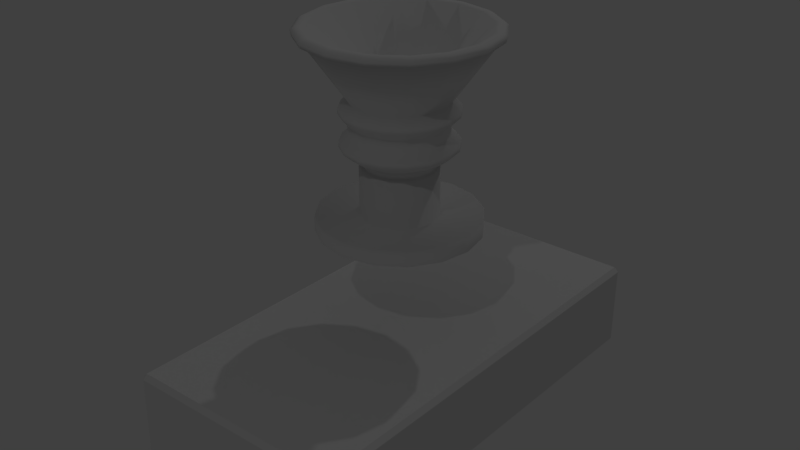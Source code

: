 # Source: kuka-vacuum-gripper-test.blend  (saved by Blender 2.78.0; exported with 4.5.12 LTS)
import bpy
from mathutils import Matrix  # noqa: F401  (used for matrix-valued properties, if any)

bpy.ops.wm.read_factory_settings(use_empty=True)
scene = bpy.context.scene
scene.name = 'Scene'

# ---- collections
col_collection_1 = bpy.data.collections.new('Collection 1'); scene.collection.children.link(col_collection_1)

# ---- materials (node trees are filled in below, after node groups)
mat_slopingbodymaterial = bpy.data.materials.new('slopingBodyMaterial')
mat_slopingbodymaterial.alpha_threshold = 0.0
mat_slopingbodymaterial.use_transparent_shadow = False
mat_slopingbodymaterial.roughness = 0.5

# ---- material node trees

# ---- world
world_world = bpy.data.worlds.new('World'); scene.world = world_world
world_world.color = (0.05088, 0.05088, 0.05088)
world_world.use_sun_shadow = False
world_world.sun_shadow_jitter_overblur = 0.0
world_world.cycles.sampling_method = 'MANUAL'

# ---- lights
light_lamp_002 = bpy.data.lights.new('Lamp.002', 'POINT')
light_lamp_002.transmission_factor = 0.0
light_lamp_002.cutoff_distance = 30.0
light_lamp_002.energy = 100.0
light_lamp_002.shadow_buffer_clip_start = 1.001
light_lamp_002.shadow_soft_size = 0.1
light_lamp_002.shadow_maximum_resolution = 0.006
light_lamp_002.use_absolute_resolution = True
light_lamp_001 = bpy.data.lights.new('Lamp.001', 'POINT')
light_lamp_001.transmission_factor = 0.0
light_lamp_001.cutoff_distance = 30.0
light_lamp_001.energy = 100.0
light_lamp_001.shadow_buffer_clip_start = 1.001
light_lamp_001.shadow_soft_size = 0.1
light_lamp_001.shadow_maximum_resolution = 0.006
light_lamp_001.use_absolute_resolution = True

# ---- meshes
me_circle_006 = bpy.data.meshes.new('Circle.006')
me_circle_006.from_pydata([(4.098e-08, 0.3487, -2.98e-07), (-0.1334, 0.3221, -2.98e-07), (-0.2465, 0.2465, -1.788e-07), (-0.3221, 0.1334, -1.788e-07), (-0.3487, -1.518e-08, -5.96e-08), (-0.3221, -0.1334, 5.96e-08), (-0.2465, -0.2465, 5.96e-08), (-0.1334, -0.3221, 1.788e-07), (-1.167e-08, -0.3487, 1.788e-07), (0.1334, -0.3221, 1.788e-07), (0.2465, -0.2465, 5.96e-08), (0.3221, -0.1334, 5.96e-08), (0.3487, 4.213e-09, -5.96e-08), (0.3221, 0.1334, -1.788e-07), (0.2465, 0.2465, -1.788e-07), (0.1334, 0.3221, -2.98e-07), (4.098e-08, 0.3487, -0.06586), (-0.1334, 0.3221, -0.06586), (-0.2465, 0.2465, -0.06586), (-0.3221, 0.1334, -0.06586), (-0.3487, -5.81e-08, -0.06586), (-0.3221, -0.1334, -0.06586), (-0.2465, -0.2465, -0.06586), (-0.1334, -0.3221, -0.06586), (-1.167e-08, -0.3487, -0.06586), (0.1334, -0.3221, -0.06586), (0.2465, -0.2465, -0.06586), (0.3221, -0.1334, -0.06586), (0.3487, -3.871e-08, -0.06586), (0.3221, 0.1334, -0.06586), (0.2465, 0.2465, -0.06586), (0.1334, 0.3221, -0.06586), (2.414e-08, 0.165, -0.06586), (-0.06314, 0.1524, -0.06586), (-0.1167, 0.1167, -0.06586), (-0.1524, 0.06314, -0.06586), (-0.165, -4.764e-08, -0.06586), (-0.1524, -0.06314, -0.06586), (-0.1167, -0.1167, -0.06586), (-0.06314, -0.1524, -0.06586), (-7.713e-10, -0.165, -0.06586), (0.06314, -0.1524, -0.06586), (0.1167, -0.1167, -0.06586), (0.1524, -0.06314, -0.06586), (0.165, -3.846e-08, -0.06586), (0.1524, 0.06314, -0.06586), (0.1167, 0.1167, -0.06586), (0.06314, 0.1524, -0.06586), (2.414e-08, 0.165, -0.2752), (-0.06314, 0.1524, -0.2752), (-0.1167, 0.1167, -0.2752), (-0.1524, 0.06314, -0.2752), (-0.165, -1.841e-07, -0.2752), (-0.1524, -0.06314, -0.2752), (-0.1167, -0.1167, -0.2752), (-0.06314, -0.1524, -0.2752), (-7.713e-10, -0.165, -0.2752), (0.06314, -0.1524, -0.2752), (0.1167, -0.1167, -0.2752), (0.1524, -0.06314, -0.2752), (0.165, -1.749e-07, -0.2752), (0.1524, 0.06314, -0.2752), (0.1167, 0.1167, -0.2752), (0.06314, 0.1524, -0.2752), (2.365e-08, 0.1502, -0.2752), (-0.05748, 0.1388, -0.2752), (-0.1062, 0.1062, -0.2752), (-0.1388, 0.05748, -0.2752), (-0.1502, -1.828e-07, -0.2752), (-0.1388, -0.05748, -0.2752), (-0.1062, -0.1062, -0.2752), (-0.05748, -0.1388, -0.2752), (9.75e-10, -0.1502, -0.2752), (0.05748, -0.1388, -0.2752), (0.1062, -0.1062, -0.2752), (0.1388, -0.05748, -0.2752), (0.1502, -1.744e-07, -0.2752), (0.1388, 0.05748, -0.2752), (0.1062, 0.1062, -0.2752), (0.05748, 0.1388, -0.2752), (0.07929, 0.1915, -0.3312), (0.05748, 0.1388, -0.3032), (0.1062, 0.1062, -0.3032), (0.1388, 0.05748, -0.3032), (0.1502, -1.927e-07, -0.3032), (0.1388, -0.05748, -0.3032), (0.1062, -0.1062, -0.3032), (0.05748, -0.1388, -0.3032), (9.75e-10, -0.1502, -0.3032), (-0.05748, -0.1388, -0.3032), (-0.1062, -0.1062, -0.3032), (-0.1388, -0.05748, -0.3032), (-0.1502, -2.01e-07, -0.3032), (-0.1388, 0.05748, -0.3032), (-0.1062, 0.1062, -0.3032), (-0.05748, 0.1388, -0.3032), (2.365e-08, 0.1502, -0.3032), (0.1465, 0.1466, -0.3312), (0.1915, 0.07933, -0.3312), (0.2073, -1.932e-07, -0.3312), (0.1915, -0.07933, -0.3312), (0.1465, -0.1466, -0.3312), (0.07929, -0.1915, -0.3312), (-3.985e-05, -0.2073, -0.3312), (-0.07937, -0.1915, -0.3312), (-0.1466, -0.1466, -0.3312), (-0.1916, -0.07933, -0.3312), (-0.2073, -2.047e-07, -0.3312), (-0.1916, 0.07933, -0.3312), (-0.1466, 0.1466, -0.3312), (-0.07937, 0.1915, -0.3312), (-3.982e-05, 0.2073, -0.3312), (-3.982e-05, 0.2073, -0.4159), (-0.07937, 0.1915, -0.4159), (-0.1466, 0.1466, -0.4159), (-0.1916, 0.07933, -0.4159), (-0.2073, -2.599e-07, -0.4159), (-0.1916, -0.07933, -0.4159), (-0.1466, -0.1466, -0.4159), (-0.07937, -0.1915, -0.4159), (-3.985e-05, -0.2073, -0.4159), (0.07929, -0.1915, -0.4159), (0.1465, -0.1466, -0.4159), (0.1915, -0.07933, -0.4159), (0.2073, -2.484e-07, -0.4159), (0.1915, 0.07933, -0.4159), (0.1465, 0.1466, -0.4159), (0.07929, 0.1915, -0.4159), (-3.982e-05, 0.2073, -0.4636), (-0.07937, 0.1915, -0.4636), (-0.1466, 0.1466, -0.4636), (-0.1916, 0.07933, -0.4636), (-0.2073, -2.91e-07, -0.4636), (-0.1916, -0.07933, -0.4636), (-0.1466, -0.1466, -0.4636), (-0.07937, -0.1915, -0.4636), (-3.985e-05, -0.2073, -0.4636), (0.07929, -0.1915, -0.4636), (0.1465, -0.1466, -0.4636), (0.1915, -0.07933, -0.4636), (0.2073, -2.795e-07, -0.4636), (0.1915, 0.07933, -0.4636), (0.1465, 0.1466, -0.4636), (0.07929, 0.1915, -0.4636), (-3.982e-05, 0.2073, -0.5579), (-0.07937, 0.1915, -0.5579), (-0.1466, 0.1466, -0.5579), (-0.1916, 0.07933, -0.5579), (-0.2073, -3.525e-07, -0.5579), (-0.1916, -0.07933, -0.5579), (-0.1466, -0.1466, -0.5579), (-0.07937, -0.1915, -0.5579), (-3.985e-05, -0.2073, -0.5579), (0.07929, -0.1915, -0.5579), (0.1465, -0.1466, -0.5579), (0.1915, -0.07933, -0.5579), (0.2073, -3.409e-07, -0.5579), (0.1915, 0.07933, -0.5579), (0.1465, 0.1466, -0.5579), (0.07929, 0.1915, -0.5579), (-3.979e-05, 0.4154, -0.8415), (-0.159, 0.3838, -0.8415), (-0.2938, 0.2937, -0.8415), (-0.3838, 0.159, -0.8415), (-0.4155, -4.79e-07, -0.8415), (-0.3838, -0.159, -0.8415), (-0.2938, -0.2937, -0.8415), (-0.159, -0.3838, -0.8415), (-3.985e-05, -0.4154, -0.8415), (0.1589, -0.3838, -0.8415), (0.2937, -0.2937, -0.8415), (0.3838, -0.159, -0.8415), (0.4154, -4.559e-07, -0.8415), (0.3838, 0.159, -0.8415), (0.2937, 0.2937, -0.8415), (0.1589, 0.3838, -0.8415), (-3.979e-05, 0.3947, -0.8536), (-0.1511, 0.3647, -0.8536), (-0.2792, 0.2791, -0.8536), (-0.3647, 0.1511, -0.8536), (-0.3948, -4.852e-07, -0.8536), (-0.3647, -0.1511, -0.8536), (-0.2792, -0.2791, -0.8536), (-0.1511, -0.3647, -0.8536), (-3.985e-05, -0.3947, -0.8536), (0.151, -0.3647, -0.8536), (0.2791, -0.2791, -0.8536), (0.3647, -0.1511, -0.8536), (0.3947, -4.633e-07, -0.8536), (0.3647, 0.1511, -0.8536), (0.2791, 0.2791, -0.8536), (0.151, 0.3647, -0.8536), (-3.979e-05, 0.3657, -0.8509), (-0.14, 0.3378, -0.8509), (-0.2586, 0.2586, -0.8509), (-0.3379, 0.1399, -0.8509), (-0.3657, -4.812e-07, -0.8509), (-0.3379, -0.1399, -0.8509), (-0.2586, -0.2586, -0.8509), (-0.14, -0.3378, -0.8509), (-3.985e-05, -0.3657, -0.8509), (0.1399, -0.3378, -0.8509), (0.2585, -0.2586, -0.8509), (0.3378, -0.1399, -0.8509), (0.3656, -4.608e-07, -0.8509), (0.3378, 0.1399, -0.8509), (0.2585, 0.2586, -0.8509), (0.1399, 0.3378, -0.8509), (-3.981e-05, 0.07741, -0.5598), (-0.02966, 0.07152, -0.5598), (-0.05478, 0.05474, -0.5598), (-0.07156, 0.02962, -0.5598), (-0.07745, -3.516e-07, -0.5598), (-0.07156, -0.02963, -0.5598), (-0.05478, -0.05474, -0.5598), (-0.02966, -0.07152, -0.5598), (-3.982e-05, -0.07741, -0.5598), (0.02959, -0.07152, -0.5598), (0.0547, -0.05474, -0.5598), (0.07148, -0.02963, -0.5598), (0.07737, -3.473e-07, -0.5598), (0.07148, 0.02962, -0.5598), (0.0547, 0.05474, -0.5598), (0.02959, 0.07152, -0.5598), (-3.98e-05, 0.399, -0.8301), (-0.1527, 0.3686, -0.8301), (-0.2822, 0.2821, -0.8301), (-0.3687, 0.1527, -0.8301), (-0.399, -4.448e-07, -0.8301), (-0.3687, -0.1527, -0.8301), (-0.2822, -0.2821, -0.8301), (-0.1527, -0.3686, -0.8301), (-3.986e-05, -0.399, -0.8301), (0.1527, -0.3686, -0.8301), (0.2821, -0.2821, -0.8301), (0.3686, -0.1527, -0.8301), (0.399, -4.226e-07, -0.8301), (0.3686, 0.1527, -0.8301), (0.2821, 0.2821, -0.8301), (0.1527, 0.3686, -0.8301), (-3.979e-05, 0.4103, -0.8195), (-0.1571, 0.3791, -0.8195), (-0.2902, 0.2901, -0.8195), (-0.3791, 0.157, -0.8195), (-0.4103, -4.713e-07, -0.8195), (-0.3791, -0.157, -0.8195), (-0.2902, -0.2901, -0.8195), (-0.1571, -0.3791, -0.8195), (-3.985e-05, -0.4103, -0.8195), (0.157, -0.3791, -0.8195), (0.2901, -0.2901, -0.8195), (0.379, -0.157, -0.8195), (0.4103, -4.484e-07, -0.8195), (0.379, 0.157, -0.8195), (0.2901, 0.2901, -0.8195), (0.157, 0.3791, -0.8195), (0.0009722, 0.2449, -0.5251), (0.0009991, 0.2459, -0.5043), (-0.09311, 0.2272, -0.5043), (-0.09275, 0.2263, -0.5251), (-0.1729, 0.1739, -0.5043), (-0.1722, 0.1732, -0.5251), (-0.2262, 0.0941, -0.5043), (-0.2253, 0.09372, -0.5251), (-0.2449, -3.232e-07, -0.5043), (-0.2439, -3.366e-07, -0.5251), (-0.2262, -0.09411, -0.5043), (-0.2253, -0.09372, -0.5251), (-0.1729, -0.1739, -0.5043), (-0.1722, -0.1732, -0.5251), (-0.09311, -0.2272, -0.5043), (-0.09275, -0.2263, -0.5251), (0.000999, -0.2459, -0.5043), (0.0009721, -0.2449, -0.5251), (0.0951, -0.2272, -0.5043), (0.09469, -0.2263, -0.5251), (0.1749, -0.1739, -0.5043), (0.1741, -0.1732, -0.5251), (0.2282, -0.09411, -0.5043), (0.2272, -0.09372, -0.5251), (0.2469, -3.095e-07, -0.5043), (0.2459, -3.229e-07, -0.5251), (0.2282, 0.0941, -0.5043), (0.2272, 0.09372, -0.5251), (0.1749, 0.1739, -0.5043), (0.1741, 0.1732, -0.5251), (0.09469, 0.2263, -0.5251), (0.0951, 0.2272, -0.5043), (0.09449, 0.2258, -0.363), (0.09452, 0.2259, -0.3835), (0.1738, 0.1729, -0.3835), (0.1738, 0.1728, -0.363), (0.2268, 0.09353, -0.363), (0.2268, 0.09356, -0.3835), (0.2454, -2.306e-07, -0.3835), (0.2454, -2.173e-07, -0.363), (0.2268, -0.09356, -0.3835), (0.2268, -0.09353, -0.363), (0.1738, -0.1728, -0.363), (0.1738, -0.1729, -0.3835), (0.09452, -0.2259, -0.3835), (0.09449, -0.2258, -0.363), (0.0009606, -0.2445, -0.3835), (0.0009585, -0.2444, -0.363), (-0.09257, -0.2258, -0.363), (-0.0926, -0.2259, -0.3835), (-0.1719, -0.1729, -0.3835), (-0.1719, -0.1728, -0.363), (-0.2249, -0.09356, -0.3835), (-0.2248, -0.09353, -0.363), (-0.2434, -2.309e-07, -0.363), (-0.2435, -2.442e-07, -0.3835), (-0.2249, 0.09356, -0.3835), (-0.2248, 0.09353, -0.363), (-0.1719, 0.1728, -0.363), (-0.1719, 0.1729, -0.3835), (-0.0926, 0.2259, -0.3835), (-0.09257, 0.2258, -0.363), (0.0009607, 0.2445, -0.3835), (0.0009585, 0.2444, -0.363)], [], [(8, 7, 23, 24), (1, 0, 16, 17), (0, 15, 31, 16), (9, 8, 24, 25), (2, 1, 17, 18), (10, 9, 25, 26), (3, 2, 18, 19), (11, 10, 26, 27), (4, 3, 19, 20), (12, 11, 27, 28), (5, 4, 20, 21), (13, 12, 28, 29), (6, 5, 21, 22), (14, 13, 29, 30), (7, 6, 22, 23), (15, 14, 30, 31), (30, 29, 45, 46), (23, 22, 38, 39), (31, 30, 46, 47), (24, 23, 39, 40), (17, 16, 32, 33), (16, 31, 47, 32), (25, 24, 40, 41), (18, 17, 33, 34), (26, 25, 41, 42), (19, 18, 34, 35), (27, 26, 42, 43), (20, 19, 35, 36), (28, 27, 43, 44), (21, 20, 36, 37), (29, 28, 44, 45), (22, 21, 37, 38), (37, 36, 52, 53), (44, 43, 59, 60), (36, 35, 51, 52), (43, 42, 58, 59), (35, 34, 50, 51), (42, 41, 57, 58), (34, 33, 49, 50), (41, 40, 56, 57), (32, 47, 63, 48), (33, 32, 48, 49), (40, 39, 55, 56), (47, 46, 62, 63), (39, 38, 54, 55), (46, 45, 61, 62), (38, 37, 53, 54), (45, 44, 60, 61), (63, 62, 78, 79), (55, 54, 70, 71), (62, 61, 77, 78), (54, 53, 69, 70), (61, 60, 76, 77), (53, 52, 68, 69), (60, 59, 75, 76), (52, 51, 67, 68), (59, 58, 74, 75), (51, 50, 66, 67), (58, 57, 73, 74), (50, 49, 65, 66), (57, 56, 72, 73), (48, 63, 79, 64), (49, 48, 64, 65), (56, 55, 71, 72), (79, 81, 96, 64), (72, 88, 87, 73), (65, 95, 94, 66), (73, 87, 86, 74), (66, 94, 93, 67), (74, 86, 85, 75), (67, 93, 92, 68), (75, 85, 84, 76), (68, 92, 91, 69), (76, 84, 83, 77), (69, 91, 90, 70), (77, 83, 82, 78), (70, 90, 89, 71), (78, 82, 81, 79), (71, 89, 88, 72), (64, 96, 95, 65), (93, 108, 107, 92), (85, 100, 99, 84), (92, 107, 106, 91), (84, 99, 98, 83), (91, 106, 105, 90), (83, 98, 97, 82), (90, 105, 104, 89), (82, 97, 80, 81), (89, 104, 103, 88), (96, 111, 110, 95), (81, 80, 111, 96), (88, 103, 102, 87), (95, 110, 109, 94), (87, 102, 101, 86), (94, 109, 108, 93), (86, 101, 100, 85), (114, 115, 312, 315), (122, 123, 296, 299), (115, 116, 311, 312), (123, 124, 294, 296), (116, 117, 308, 311), (124, 125, 293, 294), (117, 118, 306, 308), (127, 112, 318, 289), (118, 119, 305, 306), (125, 126, 290, 293), (119, 120, 302, 305), (112, 113, 316, 318), (120, 121, 300, 302), (113, 114, 315, 316), (121, 122, 299, 300), (103, 303, 301, 102), (110, 317, 314, 109), (102, 301, 298, 101), (109, 314, 313, 108), (101, 298, 297, 100), (108, 313, 310, 107), (100, 297, 295, 99), (107, 310, 309, 106), (99, 295, 292, 98), (106, 309, 307, 105), (98, 292, 291, 97), (105, 307, 304, 104), (80, 288, 319, 111), (104, 304, 303, 103), (111, 319, 317, 110), (97, 291, 288, 80), (126, 142, 143, 127), (117, 133, 134, 118), (125, 141, 142, 126), (114, 130, 131, 115), (119, 135, 136, 120), (116, 132, 133, 117), (112, 128, 129, 113), (118, 134, 135, 119), (127, 143, 128, 112), (121, 137, 138, 122), (120, 136, 137, 121), (115, 131, 132, 116), (122, 138, 139, 123), (113, 129, 130, 114), (123, 139, 140, 124), (124, 140, 141, 125), (137, 136, 272, 274), (130, 129, 258, 260), (138, 137, 274, 276), (131, 130, 260, 262), (139, 138, 276, 278), (132, 131, 262, 264), (140, 139, 278, 280), (133, 132, 264, 266), (141, 140, 280, 282), (134, 133, 266, 268), (142, 141, 282, 284), (135, 134, 268, 270), (129, 128, 257, 258), (136, 135, 270, 272), (128, 143, 287, 257), (143, 142, 284, 287), (158, 159, 286, 285), (157, 158, 285, 283), (156, 157, 283, 281), (155, 156, 281, 279), (154, 155, 279, 277), (153, 154, 277, 275), (152, 153, 275, 273), (151, 152, 273, 271), (150, 151, 271, 269), (149, 150, 269, 267), (148, 149, 267, 265), (147, 148, 265, 263), (146, 147, 263, 261), (145, 146, 261, 259), (159, 144, 256, 286), (169, 185, 186, 170), (172, 188, 189, 173), (171, 187, 188, 172), (174, 190, 191, 175), (173, 189, 190, 174), (175, 191, 176, 160), (162, 178, 179, 163), (160, 176, 177, 161), (163, 179, 180, 164), (164, 180, 181, 165), (161, 177, 178, 162), (166, 182, 183, 167), (165, 181, 182, 166), (168, 184, 185, 169), (167, 183, 184, 168), (170, 186, 187, 171), (180, 196, 197, 181), (177, 193, 194, 178), (182, 198, 199, 183), (181, 197, 198, 182), (184, 200, 201, 185), (183, 199, 200, 184), (186, 202, 203, 187), (185, 201, 202, 186), (188, 204, 205, 189), (187, 203, 204, 188), (190, 206, 207, 191), (189, 205, 206, 190), (191, 207, 192, 176), (178, 194, 195, 179), (176, 192, 193, 177), (179, 195, 196, 180), (206, 222, 223, 207), (205, 221, 222, 206), (207, 223, 208, 192), (194, 210, 211, 195), (192, 208, 209, 193), (195, 211, 212, 196), (196, 212, 213, 197), (193, 209, 210, 194), (198, 214, 215, 199), (197, 213, 214, 198), (200, 216, 217, 201), (199, 215, 216, 200), (202, 218, 219, 203), (201, 217, 218, 202), (204, 220, 221, 205), (203, 219, 220, 204), (154, 234, 235, 155), (145, 225, 226, 146), (155, 235, 236, 156), (156, 236, 237, 157), (158, 238, 239, 159), (149, 229, 230, 150), (157, 237, 238, 158), (146, 226, 227, 147), (151, 231, 232, 152), (148, 228, 229, 149), (144, 224, 225, 145), (150, 230, 231, 151), (159, 239, 224, 144), (153, 233, 234, 154), (152, 232, 233, 153), (147, 227, 228, 148), (162, 242, 241, 161), (167, 247, 246, 166), (166, 246, 245, 165), (169, 249, 248, 168), (168, 248, 247, 167), (171, 251, 250, 170), (170, 250, 249, 169), (173, 253, 252, 172), (172, 252, 251, 171), (175, 255, 254, 174), (174, 254, 253, 173), (160, 240, 255, 175), (163, 243, 242, 162), (161, 241, 240, 160), (164, 244, 243, 163), (165, 245, 244, 164), (225, 241, 242, 226), (226, 242, 243, 227), (227, 243, 244, 228), (228, 244, 245, 229), (229, 245, 246, 230), (230, 246, 247, 231), (231, 247, 248, 232), (232, 248, 249, 233), (233, 249, 250, 234), (234, 250, 251, 235), (235, 251, 252, 236), (236, 252, 253, 237), (237, 253, 254, 238), (238, 254, 255, 239), (239, 255, 240, 224), (224, 240, 241, 225), (259, 258, 257, 256), (261, 260, 258, 259), (263, 262, 260, 261), (265, 264, 262, 263), (267, 266, 264, 265), (269, 268, 266, 267), (271, 270, 268, 269), (273, 272, 270, 271), (275, 274, 272, 273), (277, 276, 274, 275), (279, 278, 276, 277), (281, 280, 278, 279), (283, 282, 280, 281), (285, 284, 282, 283), (256, 257, 287, 286), (286, 287, 284, 285), (144, 145, 259, 256), (293, 292, 295, 294), (299, 298, 301, 300), (305, 304, 307, 306), (311, 310, 313, 312), (289, 288, 291, 290), (300, 301, 303, 302), (315, 314, 317, 316), (312, 313, 314, 315), (294, 295, 297, 296), (306, 307, 309, 308), (316, 317, 319, 318), (318, 319, 288, 289), (308, 309, 310, 311), (302, 303, 304, 305), (296, 297, 298, 299), (290, 291, 292, 293), (126, 127, 289, 290)])
me_circle_006.polygons.foreach_set('use_smooth', [True] * 304)
me_circle_006.use_remesh_preserve_volume = False
me_circle_006.use_remesh_preserve_attributes = False
me_circle_006.use_mirror_vertex_groups = False
me_circle_006.update()
me_cube_001 = bpy.data.meshes.new('Cube.001')
me_cube_001.from_pydata([(0.98, -0.48, -0.2), (1.0, -0.48, -0.18), (0.98, -0.5, -0.18), (1.0, -0.48, 0.18), (0.98, -0.48, 0.2), (0.98, -0.5, 0.18), (-0.98, -0.48, -0.2), (-0.98, -0.5, -0.18), (-1.0, -0.48, -0.18), (-0.98, -0.48, 0.2), (-1.0, -0.48, 0.18), (-0.98, -0.5, 0.18), (0.98, 0.48, -0.2), (0.98, 0.5, -0.18), (1.0, 0.48, -0.18), (0.98, 0.48, 0.2), (1.0, 0.48, 0.18), (0.98, 0.5, 0.18), (-0.98, 0.48, -0.2), (-1.0, 0.48, -0.18), (-0.98, 0.5, -0.18), (-0.98, 0.48, 0.2), (-0.98, 0.5, 0.18), (-1.0, 0.48, 0.18)], [], [(16, 1, 14), (22, 13, 20), (9, 15, 21), (5, 7, 2), (10, 19, 8), (0, 1, 2), (3, 4, 5), (6, 7, 8), (9, 10, 11), (12, 13, 14), (15, 16, 17), (18, 19, 20), (21, 22, 23), (0, 7, 6), (3, 2, 1), (9, 5, 4), (8, 11, 10), (6, 19, 18), (21, 10, 9), (20, 23, 22), (18, 13, 12), (15, 22, 21), (14, 17, 16), (12, 1, 0), (4, 16, 15), (18, 0, 6), (16, 3, 1), (22, 17, 13), (9, 4, 15), (5, 11, 7), (10, 23, 19), (0, 2, 7), (3, 5, 2), (9, 11, 5), (8, 7, 11), (6, 8, 19), (21, 23, 10), (20, 19, 23), (18, 20, 13), (15, 17, 22), (14, 13, 17), (12, 14, 1), (4, 3, 16), (18, 12, 0)])
me_cube_001.materials.append(mat_slopingbodymaterial)
me_cube_001.use_remesh_preserve_volume = False
me_cube_001.use_remesh_preserve_attributes = False
me_cube_001.use_mirror_vertex_groups = False
me_cube_001.update()

# ---- objects
ob_kukavacuumgripper = bpy.data.objects.new('kukaVacuumGripper', me_circle_006)
ob_lamp_001 = bpy.data.objects.new('Lamp_001', light_lamp_002)
ob_lamp_001_1 = bpy.data.objects.new('Lamp.001', light_lamp_001)
ob_slopingbody = bpy.data.objects.new('slopingBody', me_cube_001)

# ---- transforms, parenting, visibility, modifiers, constraints
ob_kukavacuumgripper.location = (-0.0001398, 2.235e-08, 0.635)
ob_kukavacuumgripper.rotation_euler = (3.142, -0.0, 0.0)
ob_kukavacuumgripper.lineart.crease_threshold = 0.0
ob_lamp_001.location = (-0.6985, 6.883, 6.272)
ob_lamp_001.rotation_euler = (0.6503, 0.05522, 1.866)
ob_lamp_001.lineart.crease_threshold = 0.0
ob_lamp_001_1.location = (2.4, -7.585, 9.91)
ob_lamp_001_1.rotation_euler = (0.6503, 0.05522, 1.866)
ob_lamp_001_1.lineart.crease_threshold = 0.0
ob_slopingbody.location = (0.0, 0.0, 0.0)
ob_slopingbody.rotation_euler = (0.0, 0.01073, 1.571)
ob_slopingbody.lineart.crease_threshold = 0.0

# ---- collection membership
col_collection_1.objects.link(ob_kukavacuumgripper)
col_collection_1.objects.link(ob_lamp_001)
col_collection_1.objects.link(ob_lamp_001_1)
col_collection_1.objects.link(ob_slopingbody)

# ---- scene / render settings (as saved in the file)
scene.frame_start = 1; scene.frame_end = 250; scene.frame_set(1)
scene.render.engine = 'BLENDER_EEVEE_NEXT'
scene.render.resolution_percentage = 50
scene.render.dither_intensity = 0.0
scene.cycles.use_denoising = False
scene.cycles.samples = 128
scene.cycles.sampling_pattern = 'TABULATED_SOBOL'
scene.cycles.light_sampling_threshold = 0.0
scene.cycles.use_adaptive_sampling = False
scene.cycles.use_light_tree = False
scene.cycles.blur_glossy = 0.0
scene.cycles.sample_clamp_indirect = 0.0
scene.view_settings.view_transform = 'Standard'
bpy.context.view_layer.update()

# ---- added for rendering (the .blend has no active camera): camera
cam_auto = bpy.data.cameras.new('AutoCamera')
cam_auto.lens = 50.0
cam_auto.sensor_width = 36.0
cam_auto.clip_end = 1000.0
ob_auto_camera = bpy.data.objects.new('AutoCamera', cam_auto)
scene.collection.objects.link(ob_auto_camera)
ob_auto_camera.location = (2.60125, -3.1215, 2.71994)
ob_auto_camera.rotation_euler = (1.09748, -7.21219e-08, 0.694738)
scene.camera = ob_auto_camera
bpy.context.view_layer.update()
